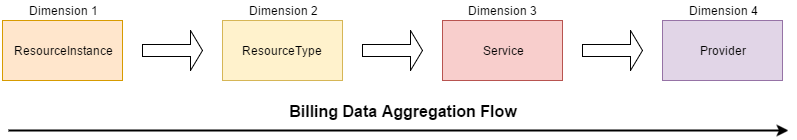

The diagram above was exported from draw.io. Its source (the exported page's mxGraphModel, read from the mxfile embedded in the PNG):
<mxGraphModel dx="872" dy="457" grid="1" gridSize="10" guides="1" tooltips="1" connect="1" arrows="1" fold="1" page="1" pageScale="1" pageWidth="826" pageHeight="1169" background="#ffffff" math="0" shadow="0">
  <root>
    <mxCell id="0" />
    <mxCell id="1" parent="0" />
    <mxCell id="2" value="ResourceInstance" style="whiteSpace=wrap;html=1;fillColor=#ffe6cc;strokeColor=#d79b00;" vertex="1" parent="1">
      <mxGeometry x="24" y="160" width="120" height="60" as="geometry" />
    </mxCell>
    <mxCell id="3" value="" style="shape=singleArrow;whiteSpace=wrap;html=1;" vertex="1" parent="1">
      <mxGeometry x="164" y="170" width="60" height="40" as="geometry" />
    </mxCell>
    <mxCell id="4" value="ResourceType" style="whiteSpace=wrap;html=1;fillColor=#fff2cc;strokeColor=#d6b656;" vertex="1" parent="1">
      <mxGeometry x="244" y="160" width="120" height="60" as="geometry" />
    </mxCell>
    <mxCell id="5" value="" style="shape=singleArrow;whiteSpace=wrap;html=1;" vertex="1" parent="1">
      <mxGeometry x="384" y="170" width="60" height="40" as="geometry" />
    </mxCell>
    <mxCell id="6" value="Service" style="whiteSpace=wrap;html=1;fillColor=#f8cecc;strokeColor=#b85450;" vertex="1" parent="1">
      <mxGeometry x="464" y="160" width="120" height="60" as="geometry" />
    </mxCell>
    <mxCell id="7" value="" style="shape=singleArrow;whiteSpace=wrap;html=1;" vertex="1" parent="1">
      <mxGeometry x="604" y="170" width="60" height="40" as="geometry" />
    </mxCell>
    <mxCell id="8" value="Provider" style="whiteSpace=wrap;html=1;fillColor=#e1d5e7;strokeColor=#9673a6;" vertex="1" parent="1">
      <mxGeometry x="684" y="160" width="120" height="60" as="geometry" />
    </mxCell>
    <mxCell id="11" style="edgeStyle=orthogonalEdgeStyle;rounded=0;html=1;jettySize=auto;orthogonalLoop=1;strokeWidth=2;" edge="1" parent="1">
      <mxGeometry relative="1" as="geometry">
        <mxPoint x="810" y="270" as="targetPoint" />
        <mxPoint x="30" y="270" as="sourcePoint" />
      </mxGeometry>
    </mxCell>
    <mxCell id="12" value="Billing Data Aggregation Flow" style="text;html=1;strokeColor=none;fillColor=none;align=center;verticalAlign=middle;whiteSpace=wrap;strokeWidth=1;fontStyle=1;fontSize=16;" vertex="1" parent="1">
      <mxGeometry x="300" y="240" width="250" height="20" as="geometry" />
    </mxCell>
    <mxCell id="15" value="Dimension 1" style="text;html=1;strokeColor=none;fillColor=none;align=center;verticalAlign=middle;whiteSpace=wrap;fontSize=12;" vertex="1" parent="1">
      <mxGeometry x="24" y="140" width="120" height="20" as="geometry" />
    </mxCell>
    <mxCell id="18" value="Dimension 2" style="text;html=1;strokeColor=none;fillColor=none;align=center;verticalAlign=middle;whiteSpace=wrap;fontSize=12;" vertex="1" parent="1">
      <mxGeometry x="244" y="140" width="120" height="20" as="geometry" />
    </mxCell>
    <mxCell id="19" value="Dimension 3" style="text;html=1;strokeColor=none;fillColor=none;align=center;verticalAlign=middle;whiteSpace=wrap;fontSize=12;" vertex="1" parent="1">
      <mxGeometry x="463" y="140" width="120" height="20" as="geometry" />
    </mxCell>
    <mxCell id="20" value="Dimension 4" style="text;html=1;strokeColor=none;fillColor=none;align=center;verticalAlign=middle;whiteSpace=wrap;fontSize=12;" vertex="1" parent="1">
      <mxGeometry x="684" y="140" width="120" height="20" as="geometry" />
    </mxCell>
  </root>
</mxGraphModel>